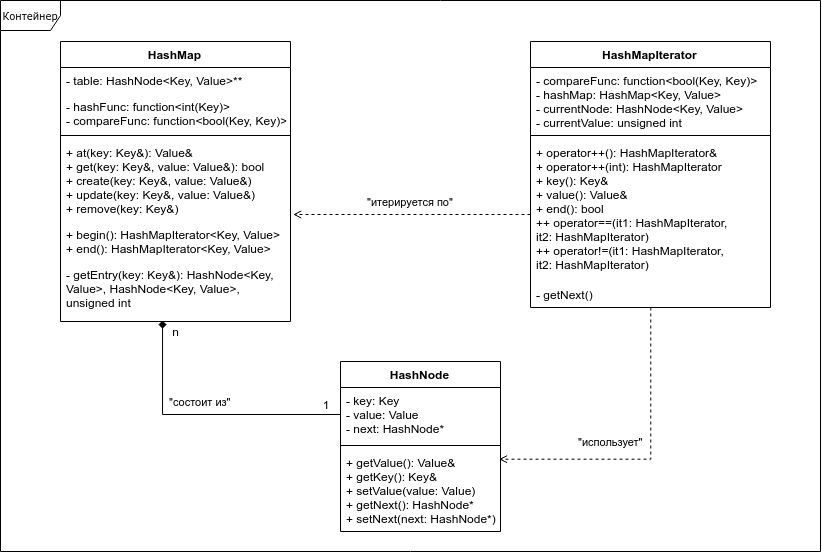

The diagram above was exported from draw.io. Its source (the exported page's mxGraphModel, read from the mxfile embedded in the PNG):
<mxGraphModel dx="1005" dy="587" grid="1" gridSize="10" guides="1" tooltips="1" connect="1" arrows="1" fold="1" page="1" pageScale="1" pageWidth="850" pageHeight="1100" background="#ffffff" math="0" shadow="0">
  <root>
    <mxCell id="0" />
    <mxCell id="1" style="locked=1;" parent="0" />
    <mxCell id="Fs5sKHghibOjqeMOy-B4-7" value="HashMap" style="swimlane;fontStyle=1;align=center;verticalAlign=top;childLayout=stackLayout;horizontal=1;startSize=26;horizontalStack=0;resizeParent=1;resizeParentMax=0;resizeLast=0;collapsible=1;marginBottom=0;" vertex="1" parent="1">
      <mxGeometry x="80" y="80" width="230" height="280" as="geometry" />
    </mxCell>
    <mxCell id="Fs5sKHghibOjqeMOy-B4-8" value="- table: HashNode&lt;Key, Value&gt;**" style="text;strokeColor=none;fillColor=none;align=left;verticalAlign=top;spacingLeft=4;spacingRight=4;overflow=hidden;rotatable=0;points=[[0,0.5],[1,0.5]];portConstraint=eastwest;" vertex="1" parent="Fs5sKHghibOjqeMOy-B4-7">
      <mxGeometry y="26" width="230" height="26" as="geometry" />
    </mxCell>
    <mxCell id="Fs5sKHghibOjqeMOy-B4-11" value="- hashFunc: function&lt;int(Key)&gt;&#10;- compareFunc: function&lt;bool(Key, Key)&gt;" style="text;strokeColor=none;fillColor=none;align=left;verticalAlign=top;spacingLeft=4;spacingRight=4;overflow=hidden;rotatable=0;points=[[0,0.5],[1,0.5]];portConstraint=eastwest;" vertex="1" parent="Fs5sKHghibOjqeMOy-B4-7">
      <mxGeometry y="52" width="230" height="38" as="geometry" />
    </mxCell>
    <mxCell id="Fs5sKHghibOjqeMOy-B4-9" value="" style="line;strokeWidth=1;fillColor=none;align=left;verticalAlign=middle;spacingTop=-1;spacingLeft=3;spacingRight=3;rotatable=0;labelPosition=right;points=[];portConstraint=eastwest;" vertex="1" parent="Fs5sKHghibOjqeMOy-B4-7">
      <mxGeometry y="90" width="230" height="8" as="geometry" />
    </mxCell>
    <mxCell id="Fs5sKHghibOjqeMOy-B4-10" value="+ at(key: Key&amp;): Value&amp;&#10;+ get(key: Key&amp;, value: Value&amp;): bool&#10;+ create(key: Key&amp;, value: Value&amp;)&#10;+ update(key: Key&amp;, value: Value&amp;)&#10;+ remove(key: Key&amp;)" style="text;strokeColor=none;fillColor=none;align=left;verticalAlign=top;spacingLeft=4;spacingRight=4;overflow=hidden;rotatable=0;points=[[0,0.5],[1,0.5]];portConstraint=eastwest;" vertex="1" parent="Fs5sKHghibOjqeMOy-B4-7">
      <mxGeometry y="98" width="230" height="82" as="geometry" />
    </mxCell>
    <mxCell id="Fs5sKHghibOjqeMOy-B4-12" value="+ begin(): HashMapIterator&lt;Key, Value&gt;&#10;+ end(): HashMapIterator&lt;Key, Value&gt;" style="text;strokeColor=none;fillColor=none;align=left;verticalAlign=top;spacingLeft=4;spacingRight=4;overflow=hidden;rotatable=0;points=[[0,0.5],[1,0.5]];portConstraint=eastwest;" vertex="1" parent="Fs5sKHghibOjqeMOy-B4-7">
      <mxGeometry y="180" width="230" height="40" as="geometry" />
    </mxCell>
    <mxCell id="Fs5sKHghibOjqeMOy-B4-13" value="- getEntry(key: Key&amp;): HashNode&lt;Key, &#10;Value&gt;, HashNode&lt;Key, Value&gt;, &#10;unsigned int" style="text;strokeColor=none;fillColor=none;align=left;verticalAlign=top;spacingLeft=4;spacingRight=4;overflow=hidden;rotatable=0;points=[[0,0.5],[1,0.5]];portConstraint=eastwest;" vertex="1" parent="Fs5sKHghibOjqeMOy-B4-7">
      <mxGeometry y="220" width="230" height="60" as="geometry" />
    </mxCell>
    <mxCell id="Fs5sKHghibOjqeMOy-B4-14" value="HashMapIterator" style="swimlane;fontStyle=1;align=center;verticalAlign=top;childLayout=stackLayout;horizontal=1;startSize=26;horizontalStack=0;resizeParent=1;resizeParentMax=0;resizeLast=0;collapsible=1;marginBottom=0;" vertex="1" parent="1">
      <mxGeometry x="550" y="80" width="240" height="266" as="geometry" />
    </mxCell>
    <mxCell id="Fs5sKHghibOjqeMOy-B4-15" value="- compareFunc: function&lt;bool(Key, Key)&gt;&#10;- hashMap: HashMap&lt;Key, Value&gt;&#10;- currentNode: HashNode&lt;Key, Value&gt;&#10;- currentValue: unsigned int" style="text;strokeColor=none;fillColor=none;align=left;verticalAlign=top;spacingLeft=4;spacingRight=4;overflow=hidden;rotatable=0;points=[[0,0.5],[1,0.5]];portConstraint=eastwest;" vertex="1" parent="Fs5sKHghibOjqeMOy-B4-14">
      <mxGeometry y="26" width="240" height="64" as="geometry" />
    </mxCell>
    <mxCell id="Fs5sKHghibOjqeMOy-B4-16" value="" style="line;strokeWidth=1;fillColor=none;align=left;verticalAlign=middle;spacingTop=-1;spacingLeft=3;spacingRight=3;rotatable=0;labelPosition=right;points=[];portConstraint=eastwest;" vertex="1" parent="Fs5sKHghibOjqeMOy-B4-14">
      <mxGeometry y="90" width="240" height="8" as="geometry" />
    </mxCell>
    <mxCell id="Fs5sKHghibOjqeMOy-B4-17" value="+ operator++(): HashMapIterator&amp;&#10;+ operator++(int): HashMapIterator&#10;+ key(): Key&amp;&#10;+ value(): Value&amp;&#10;+ end(): bool&#10;++ operator==(it1: HashMapIterator,&#10;it2: HashMapIterator)&#10;++ operator!=(it1: HashMapIterator,&#10;it2: HashMapIterator)" style="text;strokeColor=none;fillColor=none;align=left;verticalAlign=top;spacingLeft=4;spacingRight=4;overflow=hidden;rotatable=0;points=[[0,0.5],[1,0.5]];portConstraint=eastwest;" vertex="1" parent="Fs5sKHghibOjqeMOy-B4-14">
      <mxGeometry y="98" width="240" height="142" as="geometry" />
    </mxCell>
    <mxCell id="Fs5sKHghibOjqeMOy-B4-18" value="- getNext()" style="text;strokeColor=none;fillColor=none;align=left;verticalAlign=top;spacingLeft=4;spacingRight=4;overflow=hidden;rotatable=0;points=[[0,0.5],[1,0.5]];portConstraint=eastwest;" vertex="1" parent="Fs5sKHghibOjqeMOy-B4-14">
      <mxGeometry y="240" width="240" height="26" as="geometry" />
    </mxCell>
    <mxCell id="Fs5sKHghibOjqeMOy-B4-19" value="HashNode" style="swimlane;fontStyle=1;align=center;verticalAlign=top;childLayout=stackLayout;horizontal=1;startSize=26;horizontalStack=0;resizeParent=1;resizeParentMax=0;resizeLast=0;collapsible=1;marginBottom=0;" vertex="1" parent="1">
      <mxGeometry x="360" y="400" width="160" height="170" as="geometry" />
    </mxCell>
    <mxCell id="Fs5sKHghibOjqeMOy-B4-20" value="- key: Key&#10;- value: Value&#10;- next: HashNode*" style="text;strokeColor=none;fillColor=none;align=left;verticalAlign=top;spacingLeft=4;spacingRight=4;overflow=hidden;rotatable=0;points=[[0,0.5],[1,0.5]];portConstraint=eastwest;" vertex="1" parent="Fs5sKHghibOjqeMOy-B4-19">
      <mxGeometry y="26" width="160" height="54" as="geometry" />
    </mxCell>
    <mxCell id="Fs5sKHghibOjqeMOy-B4-21" value="" style="line;strokeWidth=1;fillColor=none;align=left;verticalAlign=middle;spacingTop=-1;spacingLeft=3;spacingRight=3;rotatable=0;labelPosition=right;points=[];portConstraint=eastwest;" vertex="1" parent="Fs5sKHghibOjqeMOy-B4-19">
      <mxGeometry y="80" width="160" height="8" as="geometry" />
    </mxCell>
    <mxCell id="Fs5sKHghibOjqeMOy-B4-22" value="+ getValue(): Value&amp;&#10;+ getKey(): Key&amp;&#10;+ setValue(value: Value)&#10;+ getNext(): HashNode*&#10;+ setNext(next: HashNode*)" style="text;strokeColor=none;fillColor=none;align=left;verticalAlign=top;spacingLeft=4;spacingRight=4;overflow=hidden;rotatable=0;points=[[0,0.5],[1,0.5]];portConstraint=eastwest;" vertex="1" parent="Fs5sKHghibOjqeMOy-B4-19">
      <mxGeometry y="88" width="160" height="82" as="geometry" />
    </mxCell>
    <mxCell id="Fs5sKHghibOjqeMOy-B4-23" value="&quot;состоит из&quot;" style="edgeStyle=orthogonalEdgeStyle;rounded=0;orthogonalLoop=1;jettySize=auto;html=1;entryX=0.443;entryY=0.983;entryDx=0;entryDy=0;entryPerimeter=0;endArrow=diamond;endFill=1;" edge="1" parent="1" source="Fs5sKHghibOjqeMOy-B4-20" target="Fs5sKHghibOjqeMOy-B4-13">
      <mxGeometry x="0.0294" y="-13" relative="1" as="geometry">
        <Array as="points">
          <mxPoint x="182" y="453" />
          <mxPoint x="182" y="410" />
        </Array>
        <mxPoint as="offset" />
      </mxGeometry>
    </mxCell>
    <mxCell id="Fs5sKHghibOjqeMOy-B4-24" value="&quot;итерируется по&quot;" style="edgeStyle=orthogonalEdgeStyle;rounded=0;orthogonalLoop=1;jettySize=auto;html=1;entryX=1.009;entryY=0.917;entryDx=0;entryDy=0;entryPerimeter=0;endArrow=open;endFill=0;dashed=1;" edge="1" parent="1" source="Fs5sKHghibOjqeMOy-B4-17" target="Fs5sKHghibOjqeMOy-B4-10">
      <mxGeometry x="0.0082" y="-13" relative="1" as="geometry">
        <Array as="points">
          <mxPoint x="440" y="253" />
          <mxPoint x="440" y="253" />
        </Array>
        <mxPoint as="offset" />
      </mxGeometry>
    </mxCell>
    <mxCell id="Fs5sKHghibOjqeMOy-B4-25" value="&quot;использует&quot;" style="edgeStyle=orthogonalEdgeStyle;rounded=0;orthogonalLoop=1;jettySize=auto;html=1;entryX=0.994;entryY=0.122;entryDx=0;entryDy=0;entryPerimeter=0;dashed=1;endArrow=open;endFill=0;" edge="1" parent="1" source="Fs5sKHghibOjqeMOy-B4-18" target="Fs5sKHghibOjqeMOy-B4-22">
      <mxGeometry x="-0.1158" y="-40" relative="1" as="geometry">
        <Array as="points">
          <mxPoint x="670" y="498" />
        </Array>
        <mxPoint as="offset" />
      </mxGeometry>
    </mxCell>
    <mxCell id="Fs5sKHghibOjqeMOy-B4-26" value="n" style="text;html=1;strokeColor=none;fillColor=none;align=center;verticalAlign=middle;whiteSpace=wrap;rounded=0;" vertex="1" parent="1">
      <mxGeometry x="182.5" y="360" width="25" height="20" as="geometry" />
    </mxCell>
    <mxCell id="Fs5sKHghibOjqeMOy-B4-27" value="1" style="text;html=1;strokeColor=none;fillColor=none;align=center;verticalAlign=middle;whiteSpace=wrap;rounded=0;" vertex="1" parent="1">
      <mxGeometry x="330" y="433" width="30" height="20" as="geometry" />
    </mxCell>
    <mxCell id="Fs5sKHghibOjqeMOy-B4-1" value="Border" style="" parent="0" />
    <mxCell id="Fs5sKHghibOjqeMOy-B4-2" value="Контейнер" style="shape=umlFrame;whiteSpace=wrap;html=1;rounded=0;shadow=0;comic=0;labelBackgroundColor=none;strokeColor=#000000;strokeWidth=1;fillColor=#ffffff;fontFamily=Verdana;fontSize=10;fontColor=#000000;align=center;" vertex="1" parent="Fs5sKHghibOjqeMOy-B4-1">
      <mxGeometry x="20" y="39" width="820" height="551" as="geometry" />
    </mxCell>
  </root>
</mxGraphModel>